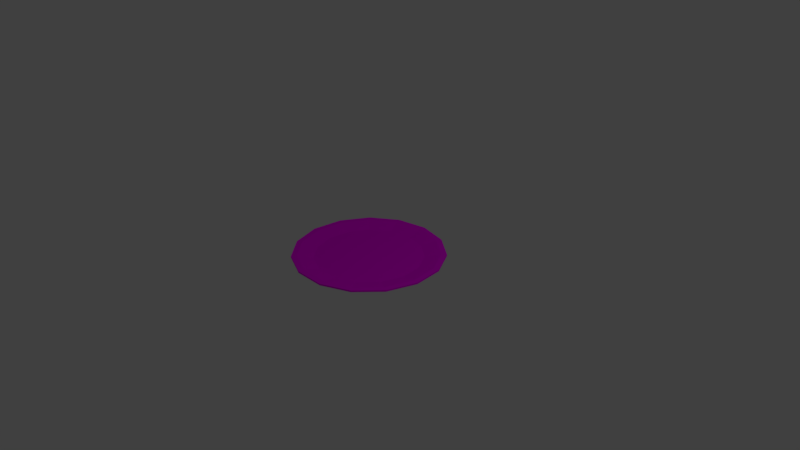 # Source: plate.blend  (saved by Blender 2.79.0; exported with 4.5.12 LTS)
import bpy
from mathutils import Matrix  # noqa: F401  (used for matrix-valued properties, if any)

bpy.ops.wm.read_factory_settings(use_empty=True)
scene = bpy.context.scene
scene.name = 'Scene'

# ---- collections
col_collection_1 = bpy.data.collections.new('Collection 1'); scene.collection.children.link(col_collection_1)

# ---- images (referenced by path relative to the original .blend; pixels are not part of the script)
import os
ASSET_DIR = os.environ.get("B2B_ASSET_DIR", "")  # directory of the original .blend (textures are referenced by path, not embedded)
HERE = os.path.dirname(os.path.abspath(__file__))  # packed textures are extracted next to this script under _unpacked/

def load_image(name, relpath, width, height, colorspace="sRGB"):
    """Load a texture the original file referenced (path relative to the .blend, or extracted next to this script)."""
    p = next((c for c in (os.path.join(HERE, relpath), os.path.join(ASSET_DIR, relpath)) if relpath and os.path.exists(c)), "")
    if p:
        img = bpy.data.images.load(p, check_existing=True)
        img.name = name
    else:  # same state as the original file: an image datablock whose file is absent (Cycles renders it pink)
        img = bpy.data.images.new(name, width, height)
        img.source = "FILE"
        img.filepath = "//" + (relpath or name)
    img.colorspace_settings.name = colorspace
    return img
img_platetexture = load_image('plateTexture', 'plateTexture.png', 1024, 1024, 'sRGB')

# ---- materials (node trees are filled in below, after node groups)
mat_plate = bpy.data.materials.new('Plate')
mat_plate.alpha_threshold = 0.0
mat_plate.roughness = 0.5

# ---- material node trees
mat_plate.use_nodes = True; mat_plate.node_tree.nodes.clear()
_N = mat_plate.node_tree.nodes; _L = mat_plate.node_tree.links
n0 = _N.new('ShaderNodeOutputMaterial'); n0.name = 'Material Output'; n0.location = (300, 300)
n1 = _N.new('ShaderNodeBsdfDiffuse'); n1.name = 'Diffuse BSDF'; n1.location = (10, 300)
n2 = _N.new('ShaderNodeTexImage'); n2.name = 'Image Texture'; n2.location = (-37, 117)
n2.width = 140
n2.image = img_platetexture
_L.new(n1.outputs[0], n0.inputs[0])
_L.new(n2.outputs[0], n1.inputs[0])
n0.is_active_output = True

# ---- world
world_world = bpy.data.worlds.new('World'); scene.world = world_world
world_world.color = (0.05088, 0.05088, 0.05088)
world_world.use_sun_shadow = False
world_world.sun_shadow_jitter_overblur = 0.0
world_world.cycles.sampling_method = 'MANUAL'

# ---- cameras
cam_camera = bpy.data.cameras.new('Camera')
cam_camera.clip_end = 100.0
cam_camera.lens = 35.0
cam_camera.sensor_width = 32.0
cam_camera.sensor_height = 18.0
cam_camera.ortho_scale = 7.314
cam_camera.dof.focus_distance = 0.0

# ---- lights
light_lamp = bpy.data.lights.new('Lamp', 'POINT')
light_lamp.transmission_factor = 0.0
light_lamp.cutoff_distance = 30.0
light_lamp.energy = 100.0
light_lamp.shadow_buffer_clip_start = 1.001
light_lamp.shadow_soft_size = 0.1
light_lamp.shadow_maximum_resolution = 0.006
light_lamp.use_absolute_resolution = True

# ---- meshes
me_cylinder = bpy.data.meshes.new('Cylinder')
me_cylinder.from_pydata([(-1.772e-09, 0.7771, -0.05), (0.0, 1.0, 0.01205), (0.3161, 0.7099, -0.05), (0.4067, 0.9135, 0.01205), (0.5775, 0.52, -0.05), (0.7431, 0.6691, 0.01205), (0.7391, 0.2401, -0.05), (0.9511, 0.309, 0.01205), (0.7728, -0.08123, -0.05), (0.9945, -0.1045, 0.01205), (0.673, -0.3885, -0.05), (0.866, -0.5, 0.01205), (0.4568, -0.6287, -0.05), (0.5878, -0.809, 0.01205), (0.1616, -0.7601, -0.05), (0.2079, -0.9781, 0.01205), (-0.1616, -0.7601, -0.05), (-0.2079, -0.9781, 0.01205), (-0.4568, -0.6287, -0.05), (-0.5878, -0.809, 0.01205), (-0.673, -0.3885, -0.05), (-0.866, -0.5, 0.01205), (-0.7728, -0.08123, -0.05), (-0.9945, -0.1045, 0.01205), (-0.7391, 0.2401, -0.05), (-0.9511, 0.309, 0.01205), (-0.5775, 0.52, -0.05), (-0.7431, 0.6691, 0.01205), (-0.3161, 0.7099, -0.05), (-0.4067, 0.9135, 0.01205), (-1.852e-08, 0.7143, -0.01329), (0.2905, 0.6525, -0.01329), (0.5308, 0.4779, -0.01329), (0.6793, 0.2207, -0.01329), (0.7104, -0.07466, -0.01329), (0.6186, -0.3571, -0.01329), (0.4198, -0.5779, -0.01329), (0.1485, -0.6987, -0.01329), (-0.1485, -0.6987, -0.01329), (-0.4198, -0.5779, -0.01329), (-0.6186, -0.3571, -0.01329), (-0.7104, -0.07466, -0.01329), (-0.6793, 0.2207, -0.01329), (-0.5308, 0.4779, -0.01329), (-0.2905, 0.6525, -0.01329), (0.4067, 0.9135, 0.03397), (0.0, 1.0, 0.03397), (0.7431, 0.6691, 0.03397), (0.9511, 0.309, 0.03397), (0.9945, -0.1045, 0.03397), (0.866, -0.5, 0.03397), (0.5878, -0.809, 0.03397), (0.2079, -0.9781, 0.03397), (-0.2079, -0.9781, 0.03397), (-0.5878, -0.809, 0.03397), (-0.866, -0.5, 0.03397), (-0.9945, -0.1045, 0.03397), (-0.9511, 0.309, 0.03397), (-0.7431, 0.6691, 0.03397), (-0.4067, 0.9135, 0.03397), (0.3766, 0.8459, 0.03397), (-5.056e-09, 0.926, 0.03397), (0.6881, 0.6196, 0.03397), (0.8806, 0.2861, 0.03397), (0.9209, -0.09679, 0.03397), (0.8019, -0.463, 0.03397), (0.5443, -0.7491, 0.03397), (0.1925, -0.9057, 0.03397), (-0.1925, -0.9057, 0.03397), (-0.5443, -0.7491, 0.03397), (-0.8019, -0.463, 0.03397), (-0.9209, -0.09679, 0.03397), (-0.8806, 0.2861, 0.03397), (-0.6881, 0.6196, 0.03397), (-0.3766, 0.8459, 0.03397)], [], [(0, 1, 3, 2), (2, 3, 5, 4), (4, 5, 7, 6), (6, 7, 9, 8), (8, 9, 11, 10), (10, 11, 13, 12), (12, 13, 15, 14), (14, 15, 17, 16), (16, 17, 19, 18), (18, 19, 21, 20), (20, 21, 23, 22), (22, 23, 25, 24), (24, 25, 27, 26), (11, 9, 49, 50), (26, 27, 29, 28), (28, 29, 1, 0), (0, 2, 4, 6, 8, 10, 12, 14, 16, 18, 20, 22, 24, 26, 28), (31, 30, 44, 43, 42, 41, 40, 39, 38, 37, 36, 35, 34, 33, 32), (21, 19, 54, 55), (1, 29, 59, 46), (7, 5, 47, 48), (17, 15, 52, 53), (3, 1, 46, 45), (27, 25, 57, 58), (13, 11, 50, 51), (23, 21, 55, 56), (9, 7, 48, 49), (19, 17, 53, 54), (29, 27, 58, 59), (5, 3, 45, 47), (15, 13, 51, 52), (25, 23, 56, 57), (61, 60, 45, 46), (60, 62, 47, 45), (62, 63, 48, 47), (63, 64, 49, 48), (64, 65, 50, 49), (65, 66, 51, 50), (66, 67, 52, 51), (67, 68, 53, 52), (68, 69, 54, 53), (69, 70, 55, 54), (70, 71, 56, 55), (71, 72, 57, 56), (72, 73, 58, 57), (73, 74, 59, 58), (74, 61, 46, 59), (30, 31, 60, 61), (31, 32, 62, 60), (32, 33, 63, 62), (33, 34, 64, 63), (34, 35, 65, 64), (35, 36, 66, 65), (36, 37, 67, 66), (37, 38, 68, 67), (38, 39, 69, 68), (39, 40, 70, 69), (40, 41, 71, 70), (41, 42, 72, 71), (42, 43, 73, 72), (43, 44, 74, 73), (44, 30, 61, 74)])
_uv = me_cylinder.uv_layers.new(name='UVMap')
_uv.uv.foreach_set('vector', [0.8425, 0.4072, 0.8684, 0.4519, 0.7767, 0.4817, 0.7714, 0.4303, 0.7714, 0.4303, 0.7767, 0.4817, 0.6809, 0.4716, 0.6969, 0.4225, 0.6969, 0.4225, 0.6809, 0.4716, 0.5975, 0.4234, 0.6321, 0.3851, 0.6321, 0.3851, 0.5975, 0.4234, 0.5409, 0.3455, 0.5881, 0.3245, 0.5881, 0.3245, 0.5409, 0.3455, 0.5209, 0.2513, 0.5725, 0.2513, 0.5725, 0.2513, 0.5209, 0.2513, 0.5409, 0.157, 0.5881, 0.178, 0.5881, 0.178, 0.5409, 0.157, 0.5975, 0.07909, 0.6321, 0.1175, 0.6321, 0.1175, 0.5975, 0.07909, 0.6809, 0.03092, 0.6969, 0.08004, 0.6969, 0.08004, 0.6809, 0.03092, 0.7767, 0.02085, 0.7714, 0.07221, 0.7714, 0.07221, 0.7767, 0.02085, 0.8684, 0.05062, 0.8425, 0.09535, 0.8425, 0.09535, 0.8684, 0.05062, 0.94, 0.1151, 0.8982, 0.1454, 0.8982, 0.1454, 0.94, 0.1151, 0.9791, 0.2031, 0.9286, 0.2138, 0.9286, 0.2138, 0.9791, 0.2031, 0.9791, 0.2994, 0.9286, 0.2887, 0.1195, 0.6114, 0.1195, 0.7077, 0.1144, 0.7077, 0.1144, 0.6114, 0.9286, 0.2887, 0.9791, 0.2994, 0.94, 0.3874, 0.8982, 0.3571, 0.8982, 0.3571, 0.94, 0.3874, 0.8684, 0.4519, 0.8425, 0.4072, 0.8425, 0.4072, 0.7714, 0.4303, 0.6969, 0.4225, 0.6321, 0.3851, 0.5881, 0.3245, 0.5725, 0.2513, 0.5881, 0.178, 0.6321, 0.1175, 0.6969, 0.08004, 0.7714, 0.07221, 0.8425, 0.09535, 0.8982, 0.1454, 0.9286, 0.2138, 0.9286, 0.2887, 0.8982, 0.3571, 0.1014, 0.184, 0.1418, 0.1283, 0.2014, 0.09388, 0.2698, 0.08669, 0.3353, 0.1079, 0.3864, 0.154, 0.4144, 0.2169, 0.4144, 0.2857, 0.3864, 0.3485, 0.3353, 0.3946, 0.2698, 0.4158, 0.2014, 0.4086, 0.1418, 0.3742, 0.1014, 0.3186, 0.08705, 0.2513, 0.07271, 0.7957, 0.07271, 0.8602, 0.06763, 0.8602, 0.06763, 0.7957, 0.02593, 0.7722, 0.02593, 0.8602, 0.02085, 0.8602, 0.02085, 0.7722, 0.02593, 0.5234, 0.02593, 0.5878, 0.02085, 0.5878, 0.02085, 0.5234, 0.1663, 0.6114, 0.1663, 0.7077, 0.1612, 0.7077, 0.1612, 0.6114, 0.02593, 0.6758, 0.02593, 0.7722, 0.02085, 0.7722, 0.02085, 0.6758, 0.07271, 0.5234, 0.07271, 0.6114, 0.06763, 0.6114, 0.06763, 0.5234, 0.1195, 0.5234, 0.1195, 0.6114, 0.1144, 0.6114, 0.1144, 0.5234, 0.07271, 0.7077, 0.07271, 0.7957, 0.06763, 0.7957, 0.06763, 0.7077, 0.1195, 0.7077, 0.1195, 0.7957, 0.1144, 0.7957, 0.1144, 0.7077, 0.1663, 0.5234, 0.1663, 0.6114, 0.1612, 0.6114, 0.1612, 0.5234, 0.02593, 0.8602, 0.02593, 0.9247, 0.02085, 0.9247, 0.02085, 0.8602, 0.02593, 0.5878, 0.02593, 0.6758, 0.02085, 0.6758, 0.02085, 0.5878, 0.1663, 0.7077, 0.1663, 0.7957, 0.1612, 0.7957, 0.1612, 0.7077, 0.07271, 0.6114, 0.07271, 0.7077, 0.06763, 0.7077, 0.06763, 0.6114, 0.109, 0.09184, 0.05655, 0.164, 0.04088, 0.157, 0.09751, 0.07909, 0.05655, 0.164, 0.03801, 0.2513, 0.02085, 0.2513, 0.04088, 0.157, 0.03801, 0.2513, 0.05655, 0.3385, 0.04088, 0.3455, 0.02085, 0.2513, 0.05655, 0.3385, 0.109, 0.4107, 0.09751, 0.4234, 0.04088, 0.3455, 0.109, 0.4107, 0.1862, 0.4553, 0.1809, 0.4716, 0.09751, 0.4234, 0.1862, 0.4553, 0.275, 0.4646, 0.2767, 0.4817, 0.1809, 0.4716, 0.275, 0.4646, 0.3598, 0.437, 0.3684, 0.4519, 0.2767, 0.4817, 0.3598, 0.437, 0.4261, 0.3774, 0.44, 0.3874, 0.3684, 0.4519, 0.4261, 0.3774, 0.4624, 0.2959, 0.4791, 0.2994, 0.44, 0.3874, 0.4624, 0.2959, 0.4624, 0.2067, 0.4791, 0.2031, 0.4791, 0.2994, 0.4624, 0.2067, 0.4261, 0.1252, 0.44, 0.1151, 0.4791, 0.2031, 0.4261, 0.1252, 0.3598, 0.06548, 0.3684, 0.05062, 0.44, 0.1151, 0.3598, 0.06548, 0.275, 0.03791, 0.2767, 0.02085, 0.3684, 0.05062, 0.275, 0.03791, 0.1862, 0.04724, 0.1809, 0.03092, 0.2767, 0.02085, 0.1862, 0.04724, 0.109, 0.09184, 0.09751, 0.07909, 0.1809, 0.03092, 0.1418, 0.1283, 0.1014, 0.184, 0.05655, 0.164, 0.109, 0.09184, 0.1014, 0.184, 0.08705, 0.2513, 0.03801, 0.2513, 0.05655, 0.164, 0.08705, 0.2513, 0.1014, 0.3186, 0.05655, 0.3385, 0.03801, 0.2513, 0.1014, 0.3186, 0.1418, 0.3742, 0.109, 0.4107, 0.05655, 0.3385, 0.1418, 0.3742, 0.2014, 0.4086, 0.1862, 0.4553, 0.109, 0.4107, 0.2014, 0.4086, 0.2698, 0.4158, 0.275, 0.4646, 0.1862, 0.4553, 0.2698, 0.4158, 0.3353, 0.3946, 0.3598, 0.437, 0.275, 0.4646, 0.3353, 0.3946, 0.3864, 0.3485, 0.4261, 0.3774, 0.3598, 0.437, 0.3864, 0.3485, 0.4144, 0.2857, 0.4624, 0.2959, 0.4261, 0.3774, 0.4144, 0.2857, 0.4144, 0.2169, 0.4624, 0.2067, 0.4624, 0.2959, 0.4144, 0.2169, 0.3864, 0.154, 0.4261, 0.1252, 0.4624, 0.2067, 0.3864, 0.154, 0.3353, 0.1079, 0.3598, 0.06548, 0.4261, 0.1252, 0.3353, 0.1079, 0.2698, 0.08669, 0.275, 0.03791, 0.3598, 0.06548, 0.2698, 0.08669, 0.2014, 0.09388, 0.1862, 0.04724, 0.275, 0.03791, 0.2014, 0.09388, 0.1418, 0.1283, 0.109, 0.09184, 0.1862, 0.04724])
me_cylinder.materials.append(mat_plate)
me_cylinder.use_remesh_preserve_volume = False
me_cylinder.use_remesh_preserve_attributes = False
me_cylinder.use_mirror_vertex_groups = False
me_cylinder.update()

# ---- objects
ob_cylinder = bpy.data.objects.new('Cylinder', me_cylinder)
ob_lamp = bpy.data.objects.new('Lamp', light_lamp)
ob_camera = bpy.data.objects.new('Camera', cam_camera)

# ---- transforms, parenting, visibility, modifiers, constraints
ob_cylinder.location = (0.0, 0.0, 0.0)
ob_cylinder.lineart.crease_threshold = 0.0
ob_lamp.location = (4.076, 1.005, 5.904)
ob_lamp.rotation_euler = (0.6503, 0.05522, 1.866)
ob_lamp.lock_rotations_4d = False
ob_lamp.empty_display_type = 'ARROWS'
ob_lamp.color = (0.0, 0.0, 0.0, 0.0)
ob_lamp.lineart.crease_threshold = 0.0
ob_camera.location = (7.481, -6.508, 5.344)
ob_camera.rotation_euler = (1.109, 0.0, 0.8149)
ob_camera.lock_rotations_4d = False
ob_camera.empty_display_type = 'ARROWS'
ob_camera.color = (0.0, 0.0, 0.0, 0.0)
ob_camera.display_type = 'WIRE'
ob_camera.lineart.crease_threshold = 0.0

# ---- collection membership
col_collection_1.objects.link(ob_cylinder)
col_collection_1.objects.link(ob_lamp)
col_collection_1.objects.link(ob_camera)

# ---- scene / render settings (as saved in the file)
scene.camera = ob_camera
scene.frame_start = 1; scene.frame_end = 250; scene.frame_set(1)
scene.render.engine = 'CYCLES'
scene.render.resolution_percentage = 50
scene.render.dither_intensity = 0.0
scene.cycles.use_denoising = False
scene.cycles.samples = 128
scene.cycles.sampling_pattern = 'TABULATED_SOBOL'
scene.cycles.use_adaptive_sampling = False
scene.cycles.use_light_tree = False
scene.cycles.blur_glossy = 0.0
scene.cycles.sample_clamp_indirect = 0.0
scene.view_settings.view_transform = 'Standard'
bpy.context.view_layer.update()
